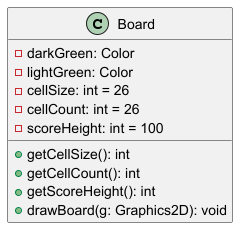

The diagram above was rendered by PlantUML. Its source (embedded in the PNG):
@startuml Board
' === CLASS: Board ===
class Board {
  - darkGreen: Color
  - lightGreen: Color
  - cellSize: int = 26
  - cellCount: int = 26
  - scoreHeight: int = 100

  + getCellSize(): int
  + getCellCount(): int
  + getScoreHeight(): int
  + drawBoard(g: Graphics2D): void
}
@enduml